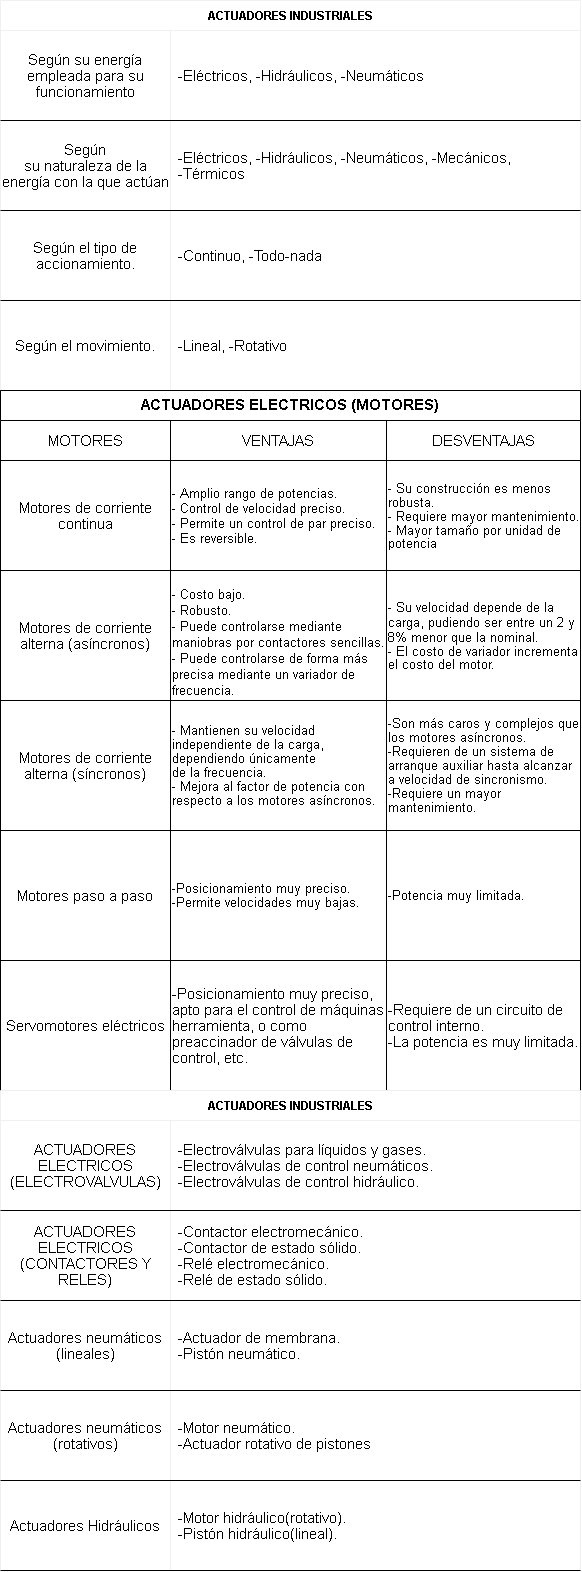

The diagram above was exported from draw.io. Its source (the exported page's mxGraphModel, read from the mxfile embedded in the PNG):
<mxGraphModel dx="654" dy="683" grid="1" gridSize="10" guides="1" tooltips="1" connect="1" arrows="1" fold="1" page="1" pageScale="1" pageWidth="583" pageHeight="827" math="0" shadow="0">
  <root>
    <mxCell id="0" />
    <mxCell id="1" parent="0" />
    <mxCell id="25" value="ACTUADORES INDUSTRIALES" style="shape=table;html=1;whiteSpace=wrap;startSize=30;container=1;collapsible=0;childLayout=tableLayout;fixedRows=1;rowLines=0;fontStyle=1;align=center;strokeColor=#f0f0f0;fillColor=none;" vertex="1" parent="1">
      <mxGeometry width="580" height="390.00000000000034" as="geometry" />
    </mxCell>
    <mxCell id="26" value="" style="shape=partialRectangle;html=1;whiteSpace=wrap;collapsible=0;dropTarget=0;pointerEvents=0;fillColor=none;top=0;left=0;bottom=1;right=0;points=[[0,0.5],[1,0.5]];portConstraint=eastwest;" vertex="1" parent="25">
      <mxGeometry y="30" width="580" height="90" as="geometry" />
    </mxCell>
    <mxCell id="27" value="&lt;span style=&quot;font-size: 11.0pt ; line-height: 107% ; font-family: &amp;#34;arial&amp;#34; , sans-serif&quot;&gt;Según su energía empleada para su funcionamiento&lt;/span&gt;" style="shape=partialRectangle;html=1;whiteSpace=wrap;connectable=0;fillColor=none;top=0;left=0;bottom=0;right=0;overflow=hidden;fontFamily=Helvetica;fontSize=13;" vertex="1" parent="26">
      <mxGeometry width="170" height="90" as="geometry" />
    </mxCell>
    <mxCell id="28" value="&lt;p class=&quot;MsoNormal&quot;&gt;&lt;span style=&quot;font-size: 11.0pt ; line-height: 107% ; font-family: &amp;#34;arial&amp;#34; , sans-serif&quot;&gt;-Eléctricos, -Hidráulicos, -Neumáticos&lt;/span&gt;&lt;br&gt;&lt;/p&gt;" style="shape=partialRectangle;html=1;whiteSpace=wrap;connectable=0;fillColor=none;top=0;left=0;bottom=0;right=0;align=left;spacingLeft=6;overflow=hidden;" vertex="1" parent="26">
      <mxGeometry x="170" width="410" height="90" as="geometry" />
    </mxCell>
    <mxCell id="49" style="shape=partialRectangle;html=1;whiteSpace=wrap;collapsible=0;dropTarget=0;pointerEvents=0;fillColor=none;top=0;left=0;bottom=1;right=0;points=[[0,0.5],[1,0.5]];portConstraint=eastwest;" vertex="1" parent="25">
      <mxGeometry y="120" width="580" height="90" as="geometry" />
    </mxCell>
    <mxCell id="50" value="&lt;span style=&quot;font-size: 11pt; line-height: 107%;&quot;&gt;Según&lt;br&gt;su naturaleza de la energía con la que actúan&lt;/span&gt;" style="shape=partialRectangle;html=1;whiteSpace=wrap;connectable=0;fillColor=none;top=0;left=0;bottom=0;right=0;overflow=hidden;fontFamily=Helvetica;" vertex="1" parent="49">
      <mxGeometry width="170" height="90" as="geometry" />
    </mxCell>
    <mxCell id="51" value="&lt;span style=&quot;font-size: 11.0pt ; line-height: 107% ; font-family: &amp;#34;arial&amp;#34; , sans-serif&quot;&gt;-Eléctricos, -Hidráulicos, -Neumáticos, -Mecánicos, &lt;br&gt;-Térmicos&lt;/span&gt;" style="shape=partialRectangle;html=1;whiteSpace=wrap;connectable=0;fillColor=none;top=0;left=0;bottom=0;right=0;align=left;spacingLeft=6;overflow=hidden;" vertex="1" parent="49">
      <mxGeometry x="170" width="410" height="90" as="geometry" />
    </mxCell>
    <mxCell id="53" style="shape=partialRectangle;html=1;whiteSpace=wrap;collapsible=0;dropTarget=0;pointerEvents=0;fillColor=none;top=0;left=0;bottom=1;right=0;points=[[0,0.5],[1,0.5]];portConstraint=eastwest;" vertex="1" parent="25">
      <mxGeometry y="210" width="580" height="90" as="geometry" />
    </mxCell>
    <mxCell id="54" value="&lt;span style=&quot;font-size: 11.0pt ; line-height: 107% ; font-family: &amp;#34;arial&amp;#34; , sans-serif&quot;&gt;Según el tipo de accionamiento.&lt;/span&gt;" style="shape=partialRectangle;html=1;whiteSpace=wrap;connectable=0;fillColor=none;top=0;left=0;bottom=0;right=0;overflow=hidden;fontFamily=Helvetica;" vertex="1" parent="53">
      <mxGeometry width="170" height="90" as="geometry" />
    </mxCell>
    <mxCell id="55" value="&lt;span style=&quot;font-size: 11.0pt ; line-height: 107% ; font-family: &amp;#34;arial&amp;#34; , sans-serif&quot;&gt;-Continuo, -Todo-nada&lt;/span&gt;" style="shape=partialRectangle;html=1;whiteSpace=wrap;connectable=0;fillColor=none;top=0;left=0;bottom=0;right=0;align=left;spacingLeft=6;overflow=hidden;" vertex="1" parent="53">
      <mxGeometry x="170" width="410" height="90" as="geometry" />
    </mxCell>
    <mxCell id="56" style="shape=partialRectangle;html=1;whiteSpace=wrap;collapsible=0;dropTarget=0;pointerEvents=0;fillColor=none;top=0;left=0;bottom=1;right=0;points=[[0,0.5],[1,0.5]];portConstraint=eastwest;" vertex="1" parent="25">
      <mxGeometry y="300" width="580" height="90" as="geometry" />
    </mxCell>
    <mxCell id="57" value="&lt;span style=&quot;font-size: 11.0pt ; line-height: 107% ; font-family: &amp;#34;arial&amp;#34; , sans-serif&quot;&gt;Según el movimiento.&lt;/span&gt;" style="shape=partialRectangle;html=1;whiteSpace=wrap;connectable=0;fillColor=none;top=0;left=0;bottom=0;right=0;overflow=hidden;fontFamily=Helvetica;" vertex="1" parent="56">
      <mxGeometry width="170" height="90" as="geometry" />
    </mxCell>
    <mxCell id="58" value="&lt;span style=&quot;font-size: 11.0pt ; line-height: 107% ; font-family: &amp;#34;arial&amp;#34; , sans-serif&quot;&gt;-Lineal, -Rotativo&lt;/span&gt;" style="shape=partialRectangle;html=1;whiteSpace=wrap;connectable=0;fillColor=none;top=0;left=0;bottom=0;right=0;align=left;spacingLeft=6;overflow=hidden;" vertex="1" parent="56">
      <mxGeometry x="170" width="410" height="90" as="geometry" />
    </mxCell>
    <mxCell id="59" value="&lt;span style=&quot;font-size: 11.0pt ; line-height: 107% ; font-family: &amp;#34;arial&amp;#34; , sans-serif&quot;&gt;ACTUADORES ELECTRICOS (MOTORES)&lt;/span&gt;" style="shape=table;html=1;whiteSpace=wrap;startSize=30;container=1;collapsible=0;childLayout=tableLayout;fontStyle=1;align=center;fillColor=none;fontFamily=Helvetica;fontSize=12;" vertex="1" parent="1">
      <mxGeometry y="390" width="580" height="700" as="geometry" />
    </mxCell>
    <mxCell id="60" value="" style="shape=partialRectangle;html=1;whiteSpace=wrap;collapsible=0;dropTarget=0;pointerEvents=0;fillColor=none;top=0;left=0;bottom=0;right=0;points=[[0,0.5],[1,0.5]];portConstraint=eastwest;" vertex="1" parent="59">
      <mxGeometry y="30" width="580" height="40" as="geometry" />
    </mxCell>
    <mxCell id="61" value="&lt;span style=&quot;font-size: 11.0pt ; line-height: 107% ; font-family: &amp;#34;arial&amp;#34; , sans-serif&quot;&gt;MOTORES&lt;/span&gt;" style="shape=partialRectangle;html=1;whiteSpace=wrap;connectable=0;fillColor=none;top=0;left=0;bottom=0;right=0;overflow=hidden;" vertex="1" parent="60">
      <mxGeometry width="170" height="40" as="geometry" />
    </mxCell>
    <mxCell id="62" value="&lt;span style=&quot;font-size: 11.0pt ; line-height: 107% ; font-family: &amp;#34;arial&amp;#34; , sans-serif&quot;&gt;VENTAJAS&lt;/span&gt;" style="shape=partialRectangle;html=1;whiteSpace=wrap;connectable=0;fillColor=none;top=0;left=0;bottom=0;right=0;overflow=hidden;" vertex="1" parent="60">
      <mxGeometry x="170" width="216" height="40" as="geometry" />
    </mxCell>
    <mxCell id="63" value="&lt;span style=&quot;font-size: 11.0pt ; line-height: 107% ; font-family: &amp;#34;arial&amp;#34; , sans-serif&quot;&gt;DESVENTAJAS&lt;/span&gt;" style="shape=partialRectangle;html=1;whiteSpace=wrap;connectable=0;fillColor=none;top=0;left=0;bottom=0;right=0;overflow=hidden;" vertex="1" parent="60">
      <mxGeometry x="386" width="194" height="40" as="geometry" />
    </mxCell>
    <mxCell id="64" value="" style="shape=partialRectangle;html=1;whiteSpace=wrap;collapsible=0;dropTarget=0;pointerEvents=0;fillColor=none;top=0;left=0;bottom=0;right=0;points=[[0,0.5],[1,0.5]];portConstraint=eastwest;" vertex="1" parent="59">
      <mxGeometry y="70" width="580" height="110" as="geometry" />
    </mxCell>
    <mxCell id="65" value="&lt;span style=&quot;font-size: 11.0pt ; line-height: 107% ; font-family: &amp;#34;arial&amp;#34; , sans-serif&quot;&gt;Motores de corriente continua&lt;/span&gt;" style="shape=partialRectangle;html=1;whiteSpace=wrap;connectable=0;fillColor=none;top=0;left=0;bottom=0;right=0;overflow=hidden;" vertex="1" parent="64">
      <mxGeometry width="170" height="110" as="geometry" />
    </mxCell>
    <mxCell id="66" value="&lt;font style=&quot;font-size: 13px&quot;&gt;&lt;span style=&quot;font-family: &amp;#34;arial&amp;#34; , sans-serif&quot;&gt;- Amplio rango de potencias.&lt;/span&gt;&lt;br&gt;&lt;span style=&quot;font-family: &amp;#34;arial&amp;#34; , sans-serif&quot;&gt;- Control de velocidad preciso.&lt;/span&gt;&lt;br&gt;&lt;span style=&quot;font-family: &amp;#34;arial&amp;#34; , sans-serif&quot;&gt;- Permite un control de par preciso.&lt;/span&gt;&lt;br&gt;&lt;span style=&quot;font-family: &amp;#34;arial&amp;#34; , sans-serif&quot;&gt;- Es reversible.&lt;/span&gt;&lt;/font&gt;" style="shape=partialRectangle;html=1;whiteSpace=wrap;connectable=0;fillColor=none;top=0;left=0;bottom=0;right=0;overflow=hidden;align=left;" vertex="1" parent="64">
      <mxGeometry x="170" width="216" height="110" as="geometry" />
    </mxCell>
    <mxCell id="67" value="&lt;span style=&quot;font-size: 13px ; line-height: 107% ; font-family: &amp;#34;arial&amp;#34; , sans-serif&quot;&gt;- Su construcción es menos robusta.&lt;br&gt;- Requiere mayor mantenimiento.&lt;br&gt;&lt;div&gt;&lt;span&gt;- Mayor tamaño por unidad de potencia&lt;/span&gt;&lt;/div&gt;&lt;/span&gt;" style="shape=partialRectangle;html=1;whiteSpace=wrap;connectable=0;fillColor=none;top=0;left=0;bottom=0;right=0;overflow=hidden;align=left;" vertex="1" parent="64">
      <mxGeometry x="386" width="194" height="110" as="geometry" />
    </mxCell>
    <mxCell id="68" value="" style="shape=partialRectangle;html=1;whiteSpace=wrap;collapsible=0;dropTarget=0;pointerEvents=0;fillColor=none;top=0;left=0;bottom=0;right=0;points=[[0,0.5],[1,0.5]];portConstraint=eastwest;" vertex="1" parent="59">
      <mxGeometry y="180" width="580" height="130" as="geometry" />
    </mxCell>
    <mxCell id="69" value="&lt;span style=&quot;font-size: 11.0pt ; line-height: 107% ; font-family: &amp;#34;arial&amp;#34; , sans-serif&quot;&gt;Motores de corriente alterna (asíncronos)&lt;/span&gt;" style="shape=partialRectangle;html=1;whiteSpace=wrap;connectable=0;fillColor=none;top=0;left=0;bottom=0;right=0;overflow=hidden;" vertex="1" parent="68">
      <mxGeometry width="170" height="130" as="geometry" />
    </mxCell>
    <mxCell id="70" value="&lt;p class=&quot;MsoNormal&quot; style=&quot;line-height: normal ; font-size: 13px&quot;&gt;&lt;span style=&quot;font-family: &amp;#34;arial&amp;#34; , sans-serif&quot;&gt;- Costo bajo.&lt;br&gt;- Robusto.&lt;br&gt;- Puede controlarse mediante maniobras por contactores sencillas.&lt;br&gt;- Puede controlarse de forma más precisa mediante un variador de frecuencia.&lt;/span&gt;&lt;/p&gt;" style="shape=partialRectangle;html=1;whiteSpace=wrap;connectable=0;fillColor=none;top=0;left=0;bottom=0;right=0;overflow=hidden;align=left;" vertex="1" parent="68">
      <mxGeometry x="170" width="216" height="130" as="geometry" />
    </mxCell>
    <mxCell id="71" value="&lt;div style=&quot;font-size: 13px&quot;&gt;&lt;font style=&quot;font-size: 13px&quot;&gt;&lt;span style=&quot;font-family: &amp;#34;arial&amp;#34; , sans-serif&quot;&gt;- Su velocidad depende de la carga, pudiendo ser entre un 2 y 8% menor&amp;nbsp;&lt;/span&gt;&lt;span style=&quot;font-family: &amp;#34;arial&amp;#34; , sans-serif&quot;&gt;que la nominal.&lt;/span&gt;&lt;/font&gt;&lt;/div&gt;&lt;span style=&quot;line-height: 107% ; font-family: &amp;#34;arial&amp;#34; , sans-serif ; font-size: 13px&quot;&gt;&lt;div&gt;&lt;font style=&quot;font-size: 13px&quot;&gt;- El costo de variador incrementa el costo del motor.&lt;/font&gt;&lt;/div&gt;&lt;/span&gt;" style="shape=partialRectangle;html=1;whiteSpace=wrap;connectable=0;fillColor=none;top=0;left=0;bottom=0;right=0;overflow=hidden;align=left;" vertex="1" parent="68">
      <mxGeometry x="386" width="194" height="130" as="geometry" />
    </mxCell>
    <mxCell id="72" style="shape=partialRectangle;html=1;whiteSpace=wrap;collapsible=0;dropTarget=0;pointerEvents=0;fillColor=none;top=0;left=0;bottom=0;right=0;points=[[0,0.5],[1,0.5]];portConstraint=eastwest;" vertex="1" parent="59">
      <mxGeometry y="310" width="580" height="130" as="geometry" />
    </mxCell>
    <mxCell id="73" value="&lt;span style=&quot;font-size: 11.0pt ; line-height: 107% ; font-family: &amp;#34;arial&amp;#34; , sans-serif&quot;&gt;Motores de corriente alterna (síncronos)&lt;/span&gt;" style="shape=partialRectangle;html=1;whiteSpace=wrap;connectable=0;fillColor=none;top=0;left=0;bottom=0;right=0;overflow=hidden;" vertex="1" parent="72">
      <mxGeometry width="170" height="130" as="geometry" />
    </mxCell>
    <mxCell id="74" value="&lt;span style=&quot;font-size: 13px ; line-height: 107% ; font-family: &amp;#34;arial&amp;#34; , sans-serif&quot;&gt;- Mantienen su velocidad independiente de la carga, dependiendo únicamente&lt;br&gt;de la frecuencia.&lt;br&gt;- Mejora al factor de potencia con respecto a los motores asíncronos.&lt;/span&gt;" style="shape=partialRectangle;html=1;whiteSpace=wrap;connectable=0;fillColor=none;top=0;left=0;bottom=0;right=0;overflow=hidden;align=left;" vertex="1" parent="72">
      <mxGeometry x="170" width="216" height="130" as="geometry" />
    </mxCell>
    <mxCell id="75" value="&lt;span style=&quot;font-size: 13px ; line-height: 107% ; font-family: &amp;#34;arial&amp;#34; , sans-serif&quot;&gt;-Son más caros y complejos que los motores asíncronos.&lt;br&gt;-Requieren de un sistema de arranque auxiliar hasta alcanzar a velocidad de sincronismo.&lt;br&gt;-Requiere un mayor mantenimiento.&lt;/span&gt;" style="shape=partialRectangle;html=1;whiteSpace=wrap;connectable=0;fillColor=none;top=0;left=0;bottom=0;right=0;overflow=hidden;align=left;" vertex="1" parent="72">
      <mxGeometry x="386" width="194" height="130" as="geometry" />
    </mxCell>
    <mxCell id="76" style="shape=partialRectangle;html=1;whiteSpace=wrap;collapsible=0;dropTarget=0;pointerEvents=0;fillColor=none;top=0;left=0;bottom=0;right=0;points=[[0,0.5],[1,0.5]];portConstraint=eastwest;" vertex="1" parent="59">
      <mxGeometry y="440" width="580" height="130" as="geometry" />
    </mxCell>
    <mxCell id="77" value="&lt;span style=&quot;font-size: 11.0pt ; line-height: 107% ; font-family: &amp;#34;arial&amp;#34; , sans-serif&quot;&gt;Motores paso a paso&lt;/span&gt;" style="shape=partialRectangle;html=1;whiteSpace=wrap;connectable=0;fillColor=none;top=0;left=0;bottom=0;right=0;overflow=hidden;" vertex="1" parent="76">
      <mxGeometry width="170" height="130" as="geometry" />
    </mxCell>
    <mxCell id="78" value="&lt;span style=&quot;font-size: 13px ; line-height: 107% ; font-family: &amp;#34;arial&amp;#34; , sans-serif&quot;&gt;-Posicionamiento muy preciso.&lt;br&gt;-Permite velocidades muy bajas.&lt;/span&gt;" style="shape=partialRectangle;html=1;whiteSpace=wrap;connectable=0;fillColor=none;top=0;left=0;bottom=0;right=0;overflow=hidden;align=left;" vertex="1" parent="76">
      <mxGeometry x="170" width="216" height="130" as="geometry" />
    </mxCell>
    <mxCell id="79" value="&lt;span style=&quot;line-height: 107% ; font-family: &amp;#34;arial&amp;#34; , sans-serif&quot;&gt;&lt;font style=&quot;font-size: 13px&quot;&gt;-Potencia muy limitada.&lt;/font&gt;&lt;/span&gt;" style="shape=partialRectangle;html=1;whiteSpace=wrap;connectable=0;fillColor=none;top=0;left=0;bottom=0;right=0;overflow=hidden;align=left;" vertex="1" parent="76">
      <mxGeometry x="386" width="194" height="130" as="geometry" />
    </mxCell>
    <mxCell id="101" style="shape=partialRectangle;html=1;whiteSpace=wrap;collapsible=0;dropTarget=0;pointerEvents=0;fillColor=none;top=0;left=0;bottom=0;right=0;points=[[0,0.5],[1,0.5]];portConstraint=eastwest;" vertex="1" parent="59">
      <mxGeometry y="570" width="580" height="130" as="geometry" />
    </mxCell>
    <mxCell id="102" value="&lt;span style=&quot;font-size: 11.0pt ; line-height: 107% ; font-family: &amp;#34;arial&amp;#34; , sans-serif&quot;&gt;Servomotores eléctricos&lt;/span&gt;" style="shape=partialRectangle;html=1;whiteSpace=wrap;connectable=0;fillColor=none;top=0;left=0;bottom=0;right=0;overflow=hidden;" vertex="1" parent="101">
      <mxGeometry width="170" height="130" as="geometry" />
    </mxCell>
    <mxCell id="103" value="&lt;span style=&quot;font-size: 11.0pt ; line-height: 107% ; font-family: &amp;#34;arial&amp;#34; , sans-serif&quot;&gt;-Posicionamiento muy preciso, apto para el control de máquinas&lt;br/&gt;herramienta, o como preaccinador de válvulas de control, etc.&lt;/span&gt;" style="shape=partialRectangle;html=1;whiteSpace=wrap;connectable=0;fillColor=none;top=0;left=0;bottom=0;right=0;overflow=hidden;align=left;" vertex="1" parent="101">
      <mxGeometry x="170" width="216" height="130" as="geometry" />
    </mxCell>
    <mxCell id="104" value="&lt;span style=&quot;font-size: 11.0pt ; line-height: 107% ; font-family: &amp;#34;arial&amp;#34; , sans-serif&quot;&gt;-Requiere de un circuito de control interno.&lt;br&gt;-La potencia es muy limitada.&lt;/span&gt;" style="shape=partialRectangle;html=1;whiteSpace=wrap;connectable=0;fillColor=none;top=0;left=0;bottom=0;right=0;overflow=hidden;align=left;" vertex="1" parent="101">
      <mxGeometry x="386" width="194" height="130" as="geometry" />
    </mxCell>
    <mxCell id="105" value="ACTUADORES INDUSTRIALES" style="shape=table;html=1;whiteSpace=wrap;startSize=30;container=1;collapsible=0;childLayout=tableLayout;fixedRows=1;rowLines=0;fontStyle=1;align=center;strokeColor=#f0f0f0;fillColor=none;" vertex="1" parent="1">
      <mxGeometry y="1090" width="580" height="480.00000000000034" as="geometry" />
    </mxCell>
    <mxCell id="106" value="" style="shape=partialRectangle;html=1;whiteSpace=wrap;collapsible=0;dropTarget=0;pointerEvents=0;fillColor=none;top=0;left=0;bottom=1;right=0;points=[[0,0.5],[1,0.5]];portConstraint=eastwest;" vertex="1" parent="105">
      <mxGeometry y="30" width="580" height="90" as="geometry" />
    </mxCell>
    <mxCell id="107" value="&lt;span style=&quot;font-size: 11.0pt ; line-height: 107% ; font-family: &amp;#34;arial&amp;#34; , sans-serif&quot;&gt;ACTUADORES ELECTRICOS (ELECTROVALVULAS)&lt;/span&gt;" style="shape=partialRectangle;html=1;whiteSpace=wrap;connectable=0;fillColor=none;top=0;left=0;bottom=0;right=0;overflow=hidden;fontFamily=Helvetica;fontSize=13;" vertex="1" parent="106">
      <mxGeometry width="170" height="90" as="geometry" />
    </mxCell>
    <mxCell id="108" value="&lt;p class=&quot;MsoNormal&quot;&gt;&lt;span style=&quot;font-size: 11.0pt ; line-height: 107% ; font-family: &amp;#34;arial&amp;#34; , sans-serif&quot;&gt;-Electroválvulas para líquidos y gases.&lt;br&gt;-Electroválvulas de control neumáticos.&lt;br&gt;-Electroválvulas de control hidráulico.&lt;/span&gt;&lt;br&gt;&lt;/p&gt;" style="shape=partialRectangle;html=1;whiteSpace=wrap;connectable=0;fillColor=none;top=0;left=0;bottom=0;right=0;align=left;spacingLeft=6;overflow=hidden;" vertex="1" parent="106">
      <mxGeometry x="170" width="410" height="90" as="geometry" />
    </mxCell>
    <mxCell id="109" style="shape=partialRectangle;html=1;whiteSpace=wrap;collapsible=0;dropTarget=0;pointerEvents=0;fillColor=none;top=0;left=0;bottom=1;right=0;points=[[0,0.5],[1,0.5]];portConstraint=eastwest;" vertex="1" parent="105">
      <mxGeometry y="120" width="580" height="90" as="geometry" />
    </mxCell>
    <mxCell id="110" value="&lt;span style=&quot;font-size: 11.0pt ; line-height: 107% ; font-family: &amp;#34;arial&amp;#34; , sans-serif&quot;&gt;ACTUADORES ELECTRICOS (CONTACTORES Y RELES)&lt;/span&gt;" style="shape=partialRectangle;html=1;whiteSpace=wrap;connectable=0;fillColor=none;top=0;left=0;bottom=0;right=0;overflow=hidden;fontFamily=Helvetica;" vertex="1" parent="109">
      <mxGeometry width="170" height="90" as="geometry" />
    </mxCell>
    <mxCell id="111" value="&lt;span style=&quot;font-size: 11.0pt ; line-height: 107% ; font-family: &amp;#34;arial&amp;#34; , sans-serif&quot;&gt;-Contactor electromecánico.&lt;br&gt;-Contactor de estado sólido.&lt;br&gt;-Relé electromecánico.&lt;br&gt;-Relé de estado sólido.&lt;/span&gt;" style="shape=partialRectangle;html=1;whiteSpace=wrap;connectable=0;fillColor=none;top=0;left=0;bottom=0;right=0;align=left;spacingLeft=6;overflow=hidden;" vertex="1" parent="109">
      <mxGeometry x="170" width="410" height="90" as="geometry" />
    </mxCell>
    <mxCell id="112" style="shape=partialRectangle;html=1;whiteSpace=wrap;collapsible=0;dropTarget=0;pointerEvents=0;fillColor=none;top=0;left=0;bottom=1;right=0;points=[[0,0.5],[1,0.5]];portConstraint=eastwest;" vertex="1" parent="105">
      <mxGeometry y="210" width="580" height="90" as="geometry" />
    </mxCell>
    <mxCell id="113" value="&lt;span style=&quot;font-size: 11.0pt ; line-height: 107% ; font-family: &amp;#34;arial&amp;#34; , sans-serif&quot;&gt;Actuadores neumáticos (lineales)&lt;/span&gt;" style="shape=partialRectangle;html=1;whiteSpace=wrap;connectable=0;fillColor=none;top=0;left=0;bottom=0;right=0;overflow=hidden;fontFamily=Helvetica;" vertex="1" parent="112">
      <mxGeometry width="170" height="90" as="geometry" />
    </mxCell>
    <mxCell id="114" value="&lt;span style=&quot;font-size: 11.0pt ; line-height: 107% ; font-family: &amp;#34;arial&amp;#34; , sans-serif&quot;&gt;-Actuador de membrana.&lt;br&gt;-Pistón neumático.&lt;/span&gt;" style="shape=partialRectangle;html=1;whiteSpace=wrap;connectable=0;fillColor=none;top=0;left=0;bottom=0;right=0;align=left;spacingLeft=6;overflow=hidden;" vertex="1" parent="112">
      <mxGeometry x="170" width="410" height="90" as="geometry" />
    </mxCell>
    <mxCell id="115" style="shape=partialRectangle;html=1;whiteSpace=wrap;collapsible=0;dropTarget=0;pointerEvents=0;fillColor=none;top=0;left=0;bottom=1;right=0;points=[[0,0.5],[1,0.5]];portConstraint=eastwest;" vertex="1" parent="105">
      <mxGeometry y="300" width="580" height="90" as="geometry" />
    </mxCell>
    <mxCell id="116" value="&lt;span style=&quot;font-size: 11.0pt ; line-height: 107% ; font-family: &amp;#34;arial&amp;#34; , sans-serif&quot;&gt;Actuadores neumáticos (rotativos)&lt;/span&gt;" style="shape=partialRectangle;html=1;whiteSpace=wrap;connectable=0;fillColor=none;top=0;left=0;bottom=0;right=0;overflow=hidden;fontFamily=Helvetica;" vertex="1" parent="115">
      <mxGeometry width="170" height="90" as="geometry" />
    </mxCell>
    <mxCell id="117" value="&lt;span style=&quot;font-size: 11.0pt ; line-height: 107% ; font-family: &amp;#34;arial&amp;#34; , sans-serif&quot;&gt;-Motor neumático.&lt;br&gt;-Actuador rotativo de pistones&lt;/span&gt;" style="shape=partialRectangle;html=1;whiteSpace=wrap;connectable=0;fillColor=none;top=0;left=0;bottom=0;right=0;align=left;spacingLeft=6;overflow=hidden;" vertex="1" parent="115">
      <mxGeometry x="170" width="410" height="90" as="geometry" />
    </mxCell>
    <mxCell id="118" style="shape=partialRectangle;html=1;whiteSpace=wrap;collapsible=0;dropTarget=0;pointerEvents=0;fillColor=none;top=0;left=0;bottom=1;right=0;points=[[0,0.5],[1,0.5]];portConstraint=eastwest;" vertex="1" parent="105">
      <mxGeometry y="390" width="580" height="90" as="geometry" />
    </mxCell>
    <mxCell id="119" value="&lt;span style=&quot;font-size: 11.0pt ; line-height: 107% ; font-family: &amp;#34;arial&amp;#34; , sans-serif&quot;&gt;Actuadores Hidráulicos&lt;/span&gt;" style="shape=partialRectangle;html=1;whiteSpace=wrap;connectable=0;fillColor=none;top=0;left=0;bottom=0;right=0;overflow=hidden;fontFamily=Helvetica;" vertex="1" parent="118">
      <mxGeometry width="170" height="90" as="geometry" />
    </mxCell>
    <mxCell id="120" value="&lt;span style=&quot;font-size: 11.0pt ; line-height: 107% ; font-family: &amp;#34;arial&amp;#34; , sans-serif&quot;&gt;-Motor hidráulico(rotativo).&lt;br&gt;-Pistón hidráulico(lineal).&lt;/span&gt;" style="shape=partialRectangle;html=1;whiteSpace=wrap;connectable=0;fillColor=none;top=0;left=0;bottom=0;right=0;align=left;spacingLeft=6;overflow=hidden;" vertex="1" parent="118">
      <mxGeometry x="170" width="410" height="90" as="geometry" />
    </mxCell>
  </root>
</mxGraphModel>